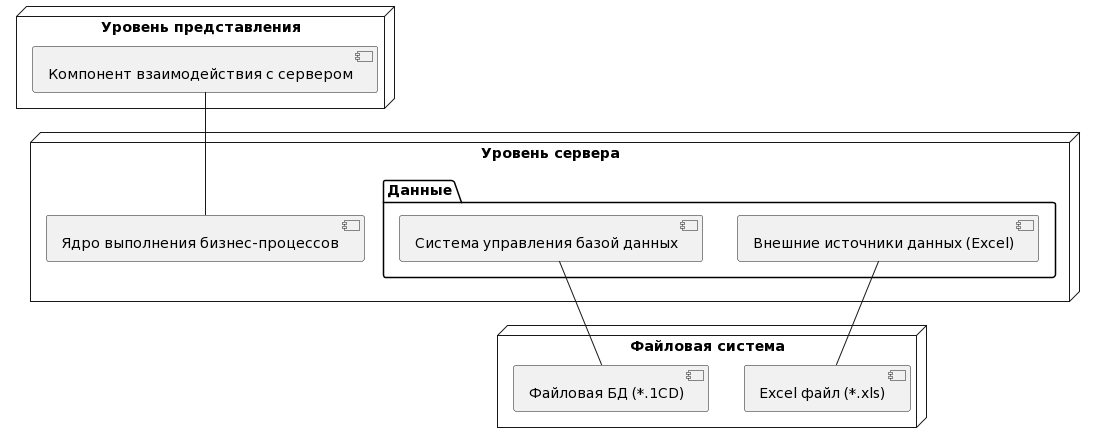

The diagram above was rendered by PlantUML. Its source (embedded in the PNG):
@startuml
node "Уровень представления" {
  [Компонент взаимодействия с сервером]
}

node "Уровень сервера" {
  [Ядро выполнения бизнес-процессов]
  folder "Данные" {
    [Внешние источники данных (Excel)]
    [Система управления базой данных]
  }
}

node "Файловая система" {
  [Excel файл (*.xls)]
  [Файловая БД (*.1CD)]
}

[Компонент взаимодействия с сервером] -- [Ядро выполнения бизнес-процессов]
[Внешние источники данных (Excel)] -- [Excel файл (*.xls)]
[Система управления базой данных] -- [Файловая БД (*.1CD)]
@enduml